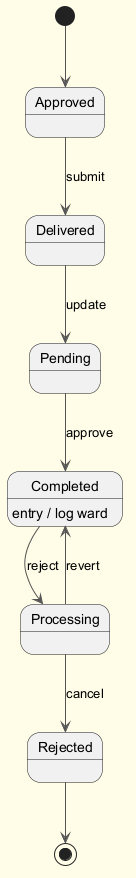

The diagram above was rendered by PlantUML. Its source (embedded in the PNG):
@startuml
skinparam backgroundColor #FFFDE7
skinparam classBackgroundColor #FFF9C4
skinparam classBorderColor #F57F17
skinparam ArrowColor #555555
[*] --> Approved
Approved --> Delivered : submit
Delivered --> Pending : update
Pending --> Completed : approve
Completed --> Processing : reject
Completed : entry / log ward
Processing --> Rejected : cancel
Processing --> Completed : revert
Rejected --> [*]
@enduml